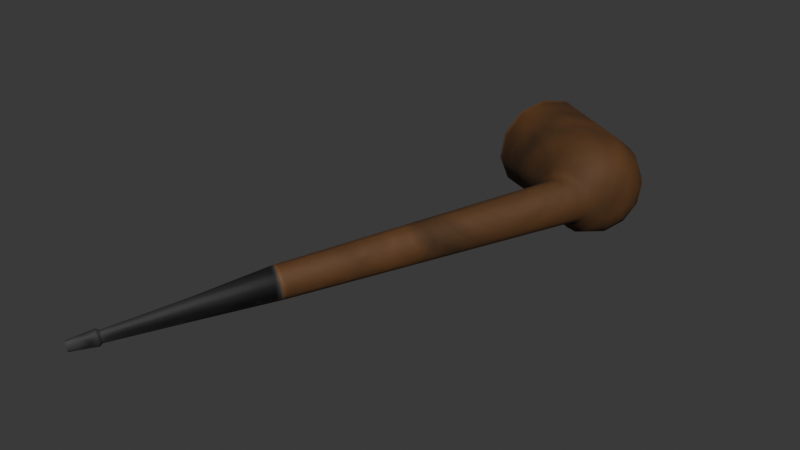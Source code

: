 # Source: pipe.blend  (saved by Blender 5.2.45; exported with 4.5.12 LTS)
import bpy
from mathutils import Matrix  # noqa: F401  (used for matrix-valued properties, if any)

bpy.ops.wm.read_factory_settings(use_empty=True)
scene = bpy.context.scene
scene.name = 'Scene'

# ---- images (referenced by path relative to the original .blend; pixels are not part of the script)
import os
ASSET_DIR = os.environ.get("B2B_ASSET_DIR", "")  # directory of the original .blend (textures are referenced by path, not embedded)
HERE = os.path.dirname(os.path.abspath(__file__))  # packed textures are extracted next to this script under _unpacked/

def load_image(name, relpath, width, height, colorspace="sRGB"):
    """Load a texture the original file referenced (path relative to the .blend, or extracted next to this script)."""
    p = next((c for c in (os.path.join(HERE, relpath), os.path.join(ASSET_DIR, relpath)) if relpath and os.path.exists(c)), "")
    if p:
        img = bpy.data.images.load(p, check_existing=True)
        img.name = name
    else:  # same state as the original file: an image datablock whose file is absent (Cycles renders it pink)
        img = bpy.data.images.new(name, width, height)
        img.source = "FILE"
        img.filepath = "//" + (relpath or name)
    img.colorspace_settings.name = colorspace
    return img
img_roomfiller_2_metallic_png = load_image('RoomFiller_2_METALLIC.png', '_unpacked/RoomFiller_2_METALLIC.fba8cbb6.png', 1024, 1024, 'Non-Color')
img_roomfiller_2_normal_png = load_image('RoomFiller_2_NORMAL.png', '_unpacked/RoomFiller_2_NORMAL.e94d2cdc.png', 1024, 1024, 'Non-Color')
img_roomfiller_2_roughness_png = load_image('RoomFiller_2_ROUGHNESS.png', '_unpacked/RoomFiller_2_ROUGHNESS.551786b7.png', 1024, 1024, 'Non-Color')
img_roomfiller_2_emit_png = load_image('RoomFiller_2_EMIT.png', '_unpacked/RoomFiller_2_EMIT.9bc2f677.png', 1024, 1024, 'sRGB')
img_roomfiller_2_base_color_png = load_image('RoomFiller_2_Base Color.png', '_unpacked/RoomFiller_2_Base_Color.3c187754.png', 1024, 1024, 'sRGB')

# ---- materials (node trees are filled in below, after node groups)
mat_roomfiller2material = bpy.data.materials.new('RoomFiller2Material')
mat_roomfiller2material.use_backface_culling_lightprobe_volume = False
mat_roomfiller2material.use_transparent_shadow = False

# ---- material node trees
mat_roomfiller2material.use_nodes = True; mat_roomfiller2material.node_tree.nodes.clear()
_N = mat_roomfiller2material.node_tree.nodes; _L = mat_roomfiller2material.node_tree.links
n0 = _N.new('NodeFrame'); n0.name = 'Frame'; n0.location = (-1270, 330)
n0.label = 'Mapping'
n0.width = 400
n1 = _N.new('NodeFrame'); n1.name = 'Frame.001'; n1.location = (-628, 530)
n1.label = 'Textures'
n1.width = 568
n2 = _N.new('ShaderNodeOutputMaterial'); n2.name = 'Material Output'; n2.location = (300, 300)
n3 = _N.new('ShaderNodeTexImage'); n3.name = 'Image Texture.001'; n3.location = (88, -310)
n3.label = 'Metallic'
n3.image = img_roomfiller_2_metallic_png
n4 = _N.new('ShaderNodeMapping'); n4.name = 'Mapping'; n4.location = (230, -30)
n5 = _N.new('NodeReroute'); n5.name = 'Reroute'; n5.location = (38, -586)
n5.width = 16
n5.socket_idname = 'NodeSocketVector'
n6 = _N.new('ShaderNodeTexCoord'); n6.name = 'Texture Coordinate'; n6.location = (30, -30)
n7 = _N.new('ShaderNodeTexImage'); n7.name = 'Image Texture.003'; n7.location = (88, -1170)
n7.label = 'Normal'
n7.image = img_roomfiller_2_normal_png
n8 = _N.new('ShaderNodeNormalMap'); n8.name = 'Normal Map'; n8.location = (388, -1170)
n9 = _N.new('ShaderNodeBsdfPrincipled'); n9.name = 'Principled BSDF'; n9.location = (10, 300)
n9.distribution = 'GGX'
n9.subsurface_method = 'RANDOM_WALK_SKIN'
n9.inputs[3].default_value = 1.465
n9.inputs[28].default_value = 1.0
n10 = _N.new('ShaderNodeTexImage'); n10.name = 'Image Texture.002'; n10.location = (88, -590)
n10.label = 'Roughness'
n10.image = img_roomfiller_2_roughness_png
n11 = _N.new('ShaderNodeTexImage'); n11.name = 'Image Texture.004'; n11.location = (88, -850)
n11.label = 'Roughness'
n11.image = img_roomfiller_2_emit_png
n12 = _N.new('ShaderNodeTexImage'); n12.name = 'Image Texture'; n12.location = (88, -30)
n12.label = 'Base Color'
n12.image = img_roomfiller_2_base_color_png
n3.parent = n1
n4.parent = n0
n5.parent = n1
n6.parent = n0
n7.parent = n1
n8.parent = n1
n10.parent = n1
n11.parent = n1
n12.parent = n1
_L.new(n9.outputs[0], n2.inputs[0])
_L.new(n12.outputs[0], n9.inputs[0])
_L.new(n3.outputs[0], n9.inputs[1])
_L.new(n10.outputs[0], n9.inputs[2])
_L.new(n7.outputs[0], n8.inputs[1])
_L.new(n8.outputs[0], n9.inputs[5])
_L.new(n5.outputs[0], n12.inputs[0])
_L.new(n5.outputs[0], n3.inputs[0])
_L.new(n5.outputs[0], n10.inputs[0])
_L.new(n5.outputs[0], n7.inputs[0])
_L.new(n4.outputs[0], n5.inputs[0])
_L.new(n6.outputs[2], n4.inputs[0])
_L.new(n11.outputs[0], n9.inputs[27])
n2.is_active_output = True

# ---- world
world_pipe_world = bpy.data.worlds.new('pipe World'); scene.world = world_pipe_world
world_pipe_world.use_nodes = True; world_pipe_world.node_tree.nodes.clear()
_N = world_pipe_world.node_tree.nodes; _L = world_pipe_world.node_tree.links
n0 = _N.new('ShaderNodeBackground'); n0.name = 'Background'; n0.location = (-200, 100)
n0.inputs[0].default_value = (0.05, 0.05, 0.05, 1.0)
n1 = _N.new('ShaderNodeOutputWorld'); n1.name = 'World Output'; n1.location = (200, 100)
_L.new(n0.outputs[0], n1.inputs[0])
n1.is_active_output = True

# ---- meshes
me_cylinder_001 = bpy.data.meshes.new('Cylinder.001')
me_cylinder_001.from_pydata([(-0.1904, 0.002543, 0.08282), (-0.1767, -0.005343, 0.07674), (-0.1676, -0.01065, 0.06358), (-0.1653, -0.01196, 0.04688), (-0.1706, -0.008919, 0.0311), (-0.1819, -0.002342, 0.02048), (-0.1964, 0.006009, 0.01786), (-0.2101, 0.0139, 0.02395), (-0.2193, 0.0192, 0.03711), (-0.2215, 0.02051, 0.05381), (-0.2163, 0.01747, 0.06958), (-0.2049, 0.01089, 0.0802), (-0.1339, 0.104, 0.06646), (-0.1498, 0.07067, 0.09292), (-0.1353, 0.0994, 0.07658), (-0.1382, 0.0924, 0.08517), (-0.1434, 0.08232, 0.09091), (-0.1271, 0.1001, 0.06344), (-0.1319, 0.06033, 0.08494), (-0.1242, 0.09303, 0.07167), (-0.1236, 0.08395, 0.07865), (-0.1263, 0.07247, 0.08331), (0.08814, -0.04514, 0.009451), (0.09126, -0.03939, 0.007839), (0.09452, -0.03424, 0.01016), (-0.1297, 0.1016, 0.03553), (-0.1387, 0.06426, 0.0112), (-0.1284, 0.09545, 0.02622), (-0.1292, 0.08717, 0.01832), (-0.1328, 0.07622, 0.01305), (-0.1368, 0.1057, 0.03423), (-0.1577, 0.07521, 0.007765), (-0.1401, 0.1022, 0.0241), (-0.1447, 0.09612, 0.01552), (-0.1509, 0.08664, 0.00978), (-0.1436, 0.1096, 0.03725), (-0.1756, 0.08555, 0.01574), (-0.1512, 0.1086, 0.02902), (-0.1593, 0.1046, 0.02204), (-0.1679, 0.09649, 0.01738), (-0.1482, 0.1123, 0.04378), (-0.1877, 0.09251, 0.03299), (-0.1586, 0.1129, 0.03965), (-0.1692, 0.1103, 0.03615), (-0.1794, 0.1031, 0.03381), (-0.1493, 0.1129, 0.05206), (-0.1907, 0.09423, 0.05489), (-0.1604, 0.1139, 0.05314), (-0.1716, 0.1117, 0.05406), (-0.1822, 0.1048, 0.05467), (-0.1467, 0.1114, 0.05989), (-0.1837, 0.09024, 0.07557), (-0.1562, 0.1115, 0.06589), (-0.166, 0.1084, 0.07098), (-0.1757, 0.101, 0.07437), (-0.141, 0.1082, 0.06516), (-0.1688, 0.08162, 0.08949), (-0.147, 0.1061, 0.07447), (-0.1538, 0.1014, 0.08236), (-0.1614, 0.09275, 0.08764), (0.08621, -0.04959, 0.01462), (0.09675, -0.03137, 0.01488), (0.08578, -0.05186, 0.02175), (0.09799, -0.03058, 0.02117), (0.09036, -0.04651, 0.03383), (0.09369, -0.04105, 0.03533), (0.09655, -0.03555, 0.03278), (0.08741, -0.05059, 0.02905), (0.09804, -0.03185, 0.0275), (-0.1138, 0.08997, 0.05583), (-0.1205, 0.09447, 0.05812), (-0.1172, 0.09216, 0.05672), (-0.1193, 0.05276, 0.05841), (-0.1115, 0.05504, 0.05588), (-0.1157, 0.05477, 0.05693), (-0.1119, 0.08274, 0.0625), (-0.1186, 0.08623, 0.06594), (-0.1154, 0.08459, 0.06379), (-0.111, 0.07252, 0.06535), (-0.1178, 0.07398, 0.06952), (-0.1146, 0.07363, 0.06693), (-0.111, 0.06254, 0.06276), (-0.1182, 0.06188, 0.06657), (-0.1149, 0.06287, 0.06425), (-0.1151, 0.09244, 0.04744), (-0.1219, 0.09718, 0.04831), (-0.1186, 0.09469, 0.04788), (-0.1204, 0.04961, 0.04639), (-0.1123, 0.05251, 0.04583), (-0.1167, 0.05202, 0.04619), (-0.1226, 0.0951, 0.03823), (-0.1158, 0.09076, 0.0388), (-0.1192, 0.09286, 0.03879), (-0.1209, 0.05417, 0.0351), (-0.1129, 0.05624, 0.03634), (-0.1171, 0.05606, 0.03607), (-0.1221, 0.08822, 0.03023), (-0.1151, 0.08477, 0.03197), (-0.1187, 0.08657, 0.03159), (-0.1213, 0.07637, 0.02561), (-0.1141, 0.07468, 0.02816), (-0.1178, 0.07587, 0.02748), (-0.1211, 0.06366, 0.02731), (-0.1134, 0.06409, 0.02974), (-0.1175, 0.06452, 0.02907), (0.207, -0.101, 0.002694), (0.2078, -0.09945, 0.002065), (0.2087, -0.09813, 0.002975), (0.2066, -0.1022, 0.004716), (0.2093, -0.09741, 0.004823), (0.2066, -0.1028, 0.007503), (0.2097, -0.09725, 0.007286), (0.2079, -0.1015, 0.01223), (0.2088, -0.1001, 0.01282), (0.2095, -0.09862, 0.01183), (0.2071, -0.1025, 0.01036), (0.2098, -0.09762, 0.009761), (0.1476, -0.07374, 0.00967), (0.1476, -0.07491, 0.01463), (0.1515, -0.06635, 0.006568), (0.1499, -0.06879, 0.004952), (0.15, -0.07249, 0.02303), (0.1516, -0.0699, 0.02407), (0.1535, -0.0654, 0.01863), (0.1534, -0.06472, 0.01423), (0.1527, -0.06503, 0.009851), (0.1485, -0.07439, 0.0197), (0.1529, -0.06724, 0.0223), (0.1484, -0.07155, 0.006073), (0.2288, -0.1116, 0.001238), (0.2169, -0.1067, 0.0063), (0.2184, -0.1041, 0.006154), (0.2283, -0.1132, 0.004899), (0.2298, -0.1106, 0.004753), (0.2294, -0.112, 0.00849), (0.2174, -0.1051, 0.002639), (0.2082, -0.103, 0.00104), (0.2076, -0.1047, 0.003807), (0.2096, -0.1003, 2.077e-06), (0.2094, -0.1036, 0.01346), (0.211, -0.1011, 0.01441), (0.2122, -0.0986, 0.01283), (0.2127, -0.09721, 0.01004), (0.2126, -0.09674, 0.007028), (0.2121, -0.09695, 0.004041), (0.2075, -0.1055, 0.007244), (0.2112, -0.098, 0.001479), (0.2082, -0.1051, 0.01082), (-0.1716, -0.008334, 0.08494), (-0.1895, 0.002004, 0.09292), (-0.1595, -0.01529, 0.0677), (-0.1565, -0.01701, 0.0458), (-0.1634, -0.01302, 0.02512), (-0.1784, -0.004399, 0.0112), (-0.1973, 0.006548, 0.007765), (-0.2153, 0.01689, 0.01574), (-0.2273, 0.02385, 0.03299), (-0.2303, 0.02556, 0.05489), (-0.2234, 0.02157, 0.07557), (-0.2084, 0.01295, 0.08949), (-0.1507, 0.03984, 0.07674), (-0.1643, 0.04772, 0.08282), (-0.1415, 0.03453, 0.06358), (-0.1392, 0.03322, 0.04688), (-0.1445, 0.03626, 0.0311), (-0.1559, 0.04284, 0.02048), (-0.1703, 0.05119, 0.01786), (-0.184, 0.05907, 0.02395), (-0.1932, 0.06438, 0.03711), (-0.1955, 0.06569, 0.05381), (-0.1902, 0.06265, 0.06958), (-0.1788, 0.05607, 0.0802), (0.2279, -0.1139, 0.004893), (0.2283, -0.1138, 0.007311), (0.2296, -0.112, 0.009734), (0.2301, -0.1108, 0.008665), (0.2278, -0.1135, 0.002571), (0.2299, -0.11, 0.002729), (0.2294, -0.1104, 0.0009979), (0.2287, -0.1115, 0.0), (0.2281, -0.1127, 0.0007012), (0.2302, -0.1099, 0.004747), (0.2303, -0.1102, 0.006783), (0.2289, -0.1131, 0.009089), (0.2181, -0.1055, 0.009891)], [], [(56, 159, 149, 13), (88, 94, 60, 62), (81, 73, 67, 64), (26, 153, 154, 31), (31, 154, 155, 36), (36, 155, 156, 41), (41, 156, 157, 46), (46, 157, 158, 51), (51, 158, 159, 56), (3, 2, 162, 163), (84, 69, 68, 63), (13, 149, 148, 18), (13, 18, 21, 16), (16, 21, 20, 15), (15, 20, 19, 14), (14, 19, 17, 12), (100, 97, 24, 23), (90, 25, 30, 35, 40, 45, 85), (73, 88, 62, 67), (85, 45, 50, 55, 12, 17, 70), (19, 76, 70, 17), (18, 72, 82, 21), (21, 82, 79, 20), (75, 78, 65, 66), (72, 150, 151, 87), (78, 81, 64, 65), (99, 28, 27, 96), (20, 79, 76, 19), (93, 152, 153, 26), (91, 84, 63, 61), (93, 26, 29, 102), (26, 31, 34, 29), (29, 34, 33, 28), (28, 33, 32, 27), (27, 32, 30, 25), (31, 36, 39, 34), (34, 39, 38, 33), (33, 38, 37, 32), (32, 37, 35, 30), (36, 41, 44, 39), (39, 44, 43, 38), (38, 43, 42, 37), (37, 42, 40, 35), (41, 46, 49, 44), (44, 49, 48, 43), (43, 48, 47, 42), (42, 47, 45, 40), (46, 51, 54, 49), (49, 54, 53, 48), (48, 53, 52, 47), (47, 52, 50, 45), (51, 56, 59, 54), (54, 59, 58, 53), (53, 58, 57, 52), (52, 57, 55, 50), (56, 13, 16, 59), (59, 16, 15, 58), (58, 15, 14, 57), (57, 14, 12, 55), (94, 103, 22, 60), (103, 100, 23, 22), (102, 29, 28, 99), (87, 151, 152, 93), (18, 148, 150, 72), (96, 27, 25, 90), (73, 81, 83, 74), (74, 83, 82, 72), (81, 78, 80, 83), (83, 80, 79, 82), (78, 75, 77, 80), (80, 77, 76, 79), (75, 69, 71, 77), (77, 71, 70, 76), (72, 87, 89, 74), (74, 89, 88, 73), (85, 70, 71, 86), (86, 71, 69, 84), (87, 93, 95, 89), (89, 95, 94, 88), (93, 102, 104, 95), (95, 104, 103, 94), (102, 99, 101, 104), (104, 101, 100, 103), (99, 96, 98, 101), (101, 98, 97, 100), (96, 90, 92, 98), (98, 92, 91, 97), (90, 85, 86, 92), (92, 86, 84, 91), (97, 91, 61, 24), (69, 75, 66, 68), (118, 117, 108, 110), (120, 119, 107, 106), (122, 121, 112, 113), (124, 123, 116, 111), (119, 125, 109, 107), (126, 118, 110, 115), (125, 124, 111, 109), (123, 127, 114, 116), (128, 120, 106, 105), (127, 122, 113, 114), (121, 126, 115, 112), (117, 128, 105, 108), (60, 22, 128, 117), (64, 67, 126, 121), (66, 65, 122, 127), (22, 23, 120, 128), (68, 66, 127, 123), (61, 63, 124, 125), (67, 62, 118, 126), (24, 61, 125, 119), (63, 68, 123, 124), (65, 64, 121, 122), (23, 24, 119, 120), (62, 60, 117, 118), (137, 136, 180, 176), (136, 138, 179, 180), (140, 139, 183, 174), (141, 140, 174, 175), (143, 142, 182, 181), (144, 143, 181, 177), (145, 137, 176, 172), (142, 141, 175, 182), (138, 146, 178, 179), (146, 144, 177, 178), (139, 147, 173, 183), (147, 145, 172, 173), (115, 110, 145, 147), (112, 115, 147, 139), (107, 109, 144, 146), (106, 107, 146, 138), (116, 114, 141, 142), (110, 108, 137, 145), (109, 111, 143, 144), (111, 116, 142, 143), (114, 113, 140, 141), (113, 112, 139, 140), (105, 106, 138, 136), (108, 105, 136, 137), (0, 1, 148, 149), (1, 2, 150, 148), (2, 3, 151, 150), (3, 4, 152, 151), (4, 5, 153, 152), (5, 6, 154, 153), (6, 7, 155, 154), (7, 8, 156, 155), (8, 9, 157, 156), (9, 10, 158, 157), (10, 11, 159, 158), (11, 0, 149, 159), (160, 161, 171, 170, 169, 168, 167, 166, 165, 164, 163, 162), (10, 9, 169, 170), (7, 6, 166, 167), (4, 3, 163, 164), (11, 10, 170, 171), (1, 0, 161, 160), (8, 7, 167, 168), (5, 4, 164, 165), (0, 11, 171, 161), (2, 1, 160, 162), (9, 8, 168, 169), (6, 5, 165, 166), (132, 173, 172), (134, 175, 174), (132, 172, 176), (133, 129, 178, 177), (129, 180, 179), (133, 177, 181), (129, 179, 178), (129, 132, 176, 180), (133, 181, 182), (134, 133, 182, 175), (132, 134, 183, 173), (134, 174, 183), (134, 132, 130, 184), (132, 129, 135, 130), (133, 134, 184, 131), (129, 133, 131, 135)])
me_cylinder_001.polygons.foreach_set('use_smooth', [True] * 179)
_k = set([(0, 1), (0, 11), (1, 2), (2, 3), (3, 4), (4, 5), (5, 6), (6, 7), (7, 8), (8, 9), (9, 10), (10, 11), (129, 132), (129, 133), (129, 135), (132, 134), (133, 134), (134, 184), (148, 149), (148, 150), (149, 159), (150, 151), (151, 152), (152, 153), (153, 154), (154, 155), (155, 156), (156, 157), (157, 158), (158, 159), (160, 161), (160, 162), (161, 171), (162, 163), (163, 164), (164, 165), (165, 166), (166, 167), (167, 168), (168, 169), (169, 170), (170, 171), (172, 173), (172, 176), (173, 183), (174, 175), (174, 183), (175, 182), (176, 180), (177, 178), (177, 181), (178, 179), (179, 180), (181, 182)])
me_cylinder_001.attributes.new('sharp_edge', 'BOOLEAN', 'EDGE').data.foreach_set('value', [ (min(e.vertices), max(e.vertices)) in _k for e in me_cylinder_001.edges])
_uv = me_cylinder_001.uv_layers.new(name='UVMap')
_uv.uv.foreach_set('vector', [0.07006, 0.9665, 0.03217, 0.9665, 0.03217, 0.959, 0.07467, 0.959, 0.1028, 0.9275, 0.1028, 0.918, 0.2877, 0.918, 0.2877, 0.9275, 0.1028, 0.9465, 0.1028, 0.9372, 0.2877, 0.9372, 0.2877, 0.9465, 0.08169, 0.9021, 0.03217, 0.9021, 0.03217, 0.8939, 0.07467, 0.8939, 0.07467, 0.8939, 0.03217, 0.8939, 0.03217, 0.8866, 0.07006, 0.8866, 0.07006, 0.8866, 0.03217, 0.8866, 0.03217, 0.8793, 0.06681, 0.8793, 0.06681, 0.8793, 0.03217, 0.8793, 0.03217, 0.8714, 0.06431, 0.8714, 0.06431, 0.9836, 0.03217, 0.9836, 0.03217, 0.9739, 0.06681, 0.9739, 0.06681, 0.9739, 0.03217, 0.9739, 0.03217, 0.9665, 0.07006, 0.9665, 0.1773, 0.6668, 0.1668, 0.6668, 0.1668, 0.6344, 0.1773, 0.6344, 0.1028, 0.9758, 0.1028, 0.9702, 0.2877, 0.9702, 0.2877, 0.9758, 0.07467, 0.959, 0.03217, 0.959, 0.03217, 0.9509, 0.08169, 0.9509, 0.07467, 0.959, 0.08169, 0.9509, 0.08624, 0.9562, 0.07896, 0.9624, 0.07896, 0.9624, 0.08624, 0.9562, 0.08923, 0.9617, 0.08246, 0.9659, 0.08246, 0.9659, 0.08923, 0.9617, 0.09078, 0.967, 0.08523, 0.9694, 0.08523, 0.9694, 0.09078, 0.967, 0.09122, 0.9724, 0.08765, 0.9733, 0.1028, 0.9002, 0.1028, 0.893, 0.2877, 0.893, 0.2877, 0.9002, 0.09651, 0.9823, 0.0951, 0.985, 0.09282, 0.9871, 0.08949, 0.9873, 0.08609, 0.9857, 0.08395, 0.9836, 0.09651, 0.9773, 0.1028, 0.9372, 0.1028, 0.9275, 0.2877, 0.9275, 0.2877, 0.9372, 0.09651, 0.9773, 0.08395, 0.9836, 0.08384, 0.9788, 0.08512, 0.9756, 0.08765, 0.9733, 0.09122, 0.9724, 0.09651, 0.9717, 0.09078, 0.967, 0.09651, 0.9647, 0.09651, 0.9717, 0.09122, 0.9724, 0.08169, 0.9509, 0.09651, 0.9372, 0.09651, 0.9462, 0.08624, 0.9562, 0.08624, 0.9562, 0.09651, 0.9462, 0.09651, 0.9558, 0.08923, 0.9617, 0.1028, 0.9633, 0.1028, 0.9552, 0.2877, 0.9552, 0.2877, 0.9633, 0.09651, 0.9372, 0.03217, 0.9372, 0.03217, 0.924, 0.09651, 0.9273, 0.1028, 0.9552, 0.1028, 0.9465, 0.2877, 0.9465, 0.2877, 0.9552, 0.09651, 0.8994, 0.08923, 0.8936, 0.09078, 0.8892, 0.09651, 0.8917, 0.08923, 0.9617, 0.09651, 0.9558, 0.09651, 0.9647, 0.09078, 0.967, 0.09651, 0.9184, 0.03217, 0.9184, 0.03217, 0.9021, 0.08169, 0.9021, 0.1028, 0.9823, 0.1028, 0.9758, 0.2877, 0.9758, 0.2877, 0.9823, 0.09651, 0.9184, 0.08169, 0.9021, 0.08624, 0.898, 0.09651, 0.9088, 0.08169, 0.9021, 0.07467, 0.8939, 0.07896, 0.8914, 0.08624, 0.898, 0.08624, 0.898, 0.07896, 0.8914, 0.08246, 0.8888, 0.08923, 0.8936, 0.08923, 0.8936, 0.08246, 0.8888, 0.08523, 0.8862, 0.09078, 0.8892, 0.09078, 0.8892, 0.08523, 0.8862, 0.08765, 0.8833, 0.09122, 0.8849, 0.07467, 0.8939, 0.07006, 0.8866, 0.07432, 0.8851, 0.07896, 0.8914, 0.07896, 0.8914, 0.07432, 0.8851, 0.07814, 0.8836, 0.08246, 0.8888, 0.08246, 0.8888, 0.07814, 0.8836, 0.08158, 0.8822, 0.08523, 0.8862, 0.08523, 0.8862, 0.08158, 0.8822, 0.08512, 0.8807, 0.08765, 0.8833, 0.07006, 0.8866, 0.06681, 0.8793, 0.07128, 0.8786, 0.07432, 0.8851, 0.07432, 0.8851, 0.07128, 0.8786, 0.0755, 0.8781, 0.07814, 0.8836, 0.07814, 0.8836, 0.0755, 0.8781, 0.07953, 0.8779, 0.08158, 0.8822, 0.08158, 0.8822, 0.07953, 0.8779, 0.08384, 0.8778, 0.08512, 0.8807, 0.06681, 0.8793, 0.06431, 0.8714, 0.06932, 0.8714, 0.07128, 0.8786, 0.07128, 0.8786, 0.06932, 0.8714, 0.07436, 0.8714, 0.0755, 0.8781, 0.0755, 0.8781, 0.07436, 0.8714, 0.07914, 0.8714, 0.07953, 0.8779, 0.07953, 0.8779, 0.07914, 0.8714, 0.08395, 0.8714, 0.08384, 0.8778, 0.06431, 0.9836, 0.06681, 0.9739, 0.07128, 0.9755, 0.06932, 0.9836, 0.06932, 0.9836, 0.07128, 0.9755, 0.0755, 0.9768, 0.07436, 0.9836, 0.07436, 0.9836, 0.0755, 0.9768, 0.07953, 0.9779, 0.07914, 0.9836, 0.07914, 0.9836, 0.07953, 0.9779, 0.08384, 0.9788, 0.08395, 0.9836, 0.06681, 0.9739, 0.07006, 0.9665, 0.07432, 0.9688, 0.07128, 0.9755, 0.07128, 0.9755, 0.07432, 0.9688, 0.07814, 0.971, 0.0755, 0.9768, 0.0755, 0.9768, 0.07814, 0.971, 0.08158, 0.9732, 0.07953, 0.9779, 0.07953, 0.9779, 0.08158, 0.9732, 0.08512, 0.9756, 0.08384, 0.9788, 0.07006, 0.9665, 0.07467, 0.959, 0.07896, 0.9624, 0.07432, 0.9688, 0.07432, 0.9688, 0.07896, 0.9624, 0.08246, 0.9659, 0.07814, 0.971, 0.07814, 0.971, 0.08246, 0.9659, 0.08523, 0.9694, 0.08158, 0.9732, 0.08158, 0.9732, 0.08523, 0.9694, 0.08765, 0.9733, 0.08512, 0.9756, 0.1028, 0.918, 0.1028, 0.9088, 0.2877, 0.9088, 0.2877, 0.918, 0.1028, 0.9088, 0.1028, 0.9002, 0.2877, 0.9002, 0.2877, 0.9088, 0.09651, 0.9088, 0.08624, 0.898, 0.08923, 0.8936, 0.09651, 0.8994, 0.09651, 0.9273, 0.03217, 0.924, 0.03217, 0.9184, 0.09651, 0.9184, 0.08169, 0.9509, 0.03217, 0.9509, 0.03217, 0.9372, 0.09651, 0.9372, 0.09651, 0.8917, 0.09078, 0.8892, 0.09122, 0.8849, 0.09651, 0.8849, 0.1028, 0.9372, 0.1028, 0.9465, 0.09903, 0.9466, 0.09903, 0.9372, 0.09903, 0.9372, 0.09903, 0.9466, 0.09651, 0.9462, 0.09651, 0.9372, 0.1028, 0.9465, 0.1028, 0.9552, 0.09903, 0.9558, 0.09903, 0.9466, 0.09903, 0.9466, 0.09903, 0.9558, 0.09651, 0.9558, 0.09651, 0.9462, 0.1028, 0.9552, 0.1028, 0.9633, 0.09903, 0.9642, 0.09903, 0.9558, 0.09903, 0.9558, 0.09903, 0.9642, 0.09651, 0.9647, 0.09651, 0.9558, 0.1028, 0.9633, 0.1028, 0.9702, 0.09903, 0.9711, 0.09903, 0.9642, 0.09903, 0.9642, 0.09903, 0.9711, 0.09651, 0.9717, 0.09651, 0.9647, 0.09651, 0.9372, 0.09651, 0.9273, 0.09903, 0.9274, 0.09903, 0.9372, 0.09903, 0.9372, 0.09903, 0.9274, 0.1028, 0.9275, 0.1028, 0.9372, 0.09651, 0.9773, 0.09651, 0.9717, 0.09903, 0.9711, 0.09903, 0.9766, 0.09903, 0.9766, 0.09903, 0.9711, 0.1028, 0.9702, 0.1028, 0.9758, 0.09651, 0.9273, 0.09651, 0.9184, 0.09903, 0.918, 0.09903, 0.9274, 0.09903, 0.9274, 0.09903, 0.918, 0.1028, 0.918, 0.1028, 0.9275, 0.09651, 0.9184, 0.09651, 0.9088, 0.09903, 0.9086, 0.09903, 0.918, 0.09903, 0.918, 0.09903, 0.9086, 0.1028, 0.9088, 0.1028, 0.918, 0.09651, 0.9088, 0.09651, 0.8994, 0.09903, 0.8996, 0.09903, 0.9086, 0.09903, 0.9086, 0.09903, 0.8996, 0.1028, 0.9002, 0.1028, 0.9088, 0.09651, 0.8994, 0.09651, 0.8917, 0.09903, 0.8922, 0.09903, 0.8996, 0.09903, 0.8996, 0.09903, 0.8922, 0.1028, 0.893, 0.1028, 0.9002, 0.09651, 0.8917, 0.09651, 0.8849, 0.09903, 0.8849, 0.09903, 0.8922, 0.09903, 0.8922, 0.09903, 0.8849, 0.1028, 0.8849, 0.1028, 0.893, 0.09651, 0.9823, 0.09651, 0.9773, 0.09903, 0.9766, 0.09903, 0.9823, 0.09903, 0.9823, 0.09903, 0.9766, 0.1028, 0.9758, 0.1028, 0.9823, 0.1028, 0.893, 0.1028, 0.8849, 0.2877, 0.8849, 0.2877, 0.893, 0.1028, 0.9702, 0.1028, 0.9633, 0.2877, 0.9633, 0.2877, 0.9702, 0.3388, 0.9275, 0.3388, 0.918, 0.3937, 0.918, 0.3937, 0.9275, 0.3388, 0.9002, 0.3388, 0.893, 0.3937, 0.893, 0.3937, 0.9002, 0.3388, 0.9552, 0.3388, 0.9465, 0.3937, 0.9465, 0.3937, 0.9552, 0.3388, 0.9758, 0.3388, 0.9702, 0.3937, 0.9702, 0.3937, 0.9758, 0.3388, 0.893, 0.3388, 0.8849, 0.3937, 0.8849, 0.3937, 0.893, 0.3388, 0.9372, 0.3388, 0.9275, 0.3937, 0.9275, 0.3937, 0.9372, 0.3388, 0.9823, 0.3388, 0.9758, 0.3937, 0.9758, 0.3937, 0.9823, 0.3388, 0.9702, 0.3388, 0.9633, 0.3937, 0.9633, 0.3937, 0.9702, 0.3388, 0.9088, 0.3388, 0.9002, 0.3937, 0.9002, 0.3937, 0.9088, 0.3388, 0.9633, 0.3388, 0.9552, 0.3937, 0.9552, 0.3937, 0.9633, 0.3388, 0.9465, 0.3388, 0.9372, 0.3937, 0.9372, 0.3937, 0.9465, 0.3388, 0.918, 0.3388, 0.9088, 0.3937, 0.9088, 0.3937, 0.918, 0.2877, 0.918, 0.2877, 0.9088, 0.3388, 0.9088, 0.3388, 0.918, 0.2877, 0.9465, 0.2877, 0.9372, 0.3388, 0.9372, 0.3388, 0.9465, 0.2877, 0.9633, 0.2877, 0.9552, 0.3388, 0.9552, 0.3388, 0.9633, 0.2877, 0.9088, 0.2877, 0.9002, 0.3388, 0.9002, 0.3388, 0.9088, 0.2877, 0.9702, 0.2877, 0.9633, 0.3388, 0.9633, 0.3388, 0.9702, 0.2877, 0.9823, 0.2877, 0.9758, 0.3388, 0.9758, 0.3388, 0.9823, 0.2877, 0.9372, 0.2877, 0.9275, 0.3388, 0.9275, 0.3388, 0.9372, 0.2877, 0.893, 0.2877, 0.8849, 0.3388, 0.8849, 0.3388, 0.893, 0.2877, 0.9758, 0.2877, 0.9702, 0.3388, 0.9702, 0.3388, 0.9758, 0.2877, 0.9552, 0.2877, 0.9465, 0.3388, 0.9465, 0.3388, 0.9552, 0.2877, 0.9002, 0.2877, 0.893, 0.3388, 0.893, 0.3388, 0.9002, 0.2877, 0.9275, 0.2877, 0.918, 0.3388, 0.918, 0.3388, 0.9275, 0.3957, 0.918, 0.3957, 0.9088, 0.409, 0.9088, 0.409, 0.918, 0.3957, 0.9088, 0.3957, 0.9002, 0.409, 0.9002, 0.409, 0.9088, 0.3957, 0.9552, 0.3957, 0.9465, 0.409, 0.9465, 0.409, 0.9552, 0.3957, 0.9633, 0.3957, 0.9552, 0.409, 0.9552, 0.409, 0.9633, 0.3957, 0.9758, 0.3957, 0.9702, 0.409, 0.9702, 0.409, 0.9758, 0.3957, 0.9823, 0.3957, 0.9758, 0.409, 0.9758, 0.409, 0.9823, 0.3957, 0.9275, 0.3957, 0.918, 0.409, 0.918, 0.409, 0.9275, 0.3957, 0.9702, 0.3957, 0.9633, 0.409, 0.9633, 0.409, 0.9702, 0.3957, 0.9002, 0.3957, 0.893, 0.4097, 0.8922, 0.409, 0.9002, 0.3957, 0.893, 0.3957, 0.8849, 0.409, 0.8849, 0.4097, 0.8922, 0.3957, 0.9465, 0.3957, 0.9372, 0.409, 0.9372, 0.409, 0.9465, 0.3957, 0.9372, 0.3957, 0.9275, 0.409, 0.9275, 0.409, 0.9372, 0.3937, 0.9372, 0.3937, 0.9275, 0.3957, 0.9275, 0.3957, 0.9372, 0.3937, 0.9465, 0.3937, 0.9372, 0.3957, 0.9372, 0.3957, 0.9465, 0.3937, 0.893, 0.3937, 0.8849, 0.3957, 0.8849, 0.3957, 0.893, 0.3937, 0.9002, 0.3937, 0.893, 0.3957, 0.893, 0.3957, 0.9002, 0.3937, 0.9702, 0.3937, 0.9633, 0.3957, 0.9633, 0.3957, 0.9702, 0.3937, 0.9275, 0.3937, 0.918, 0.3957, 0.918, 0.3957, 0.9275, 0.3937, 0.9823, 0.3937, 0.9758, 0.3957, 0.9758, 0.3957, 0.9823, 0.3937, 0.9758, 0.3937, 0.9702, 0.3957, 0.9702, 0.3957, 0.9758, 0.3937, 0.9633, 0.3937, 0.9552, 0.3957, 0.9552, 0.3957, 0.9633, 0.3937, 0.9552, 0.3937, 0.9465, 0.3957, 0.9465, 0.3957, 0.9552, 0.3937, 0.9088, 0.3937, 0.9002, 0.3957, 0.9002, 0.3957, 0.9088, 0.3937, 0.918, 0.3937, 0.9088, 0.3957, 0.9088, 0.3957, 0.918, 0.0144, 0.8641, 0.009181, 0.8671, 0.006619, 0.8645, 0.01347, 0.8606, 0.009181, 0.8671, 0.006166, 0.8723, 0.002666, 0.8714, 0.006619, 0.8645, 0.006166, 0.8723, 0.006166, 0.8783, 0.002666, 0.8793, 0.002666, 0.8714, 0.006166, 0.8783, 0.009181, 0.8836, 0.006619, 0.8861, 0.002666, 0.8793, 0.009181, 0.8836, 0.0144, 0.8866, 0.01347, 0.8901, 0.006619, 0.8861, 0.0144, 0.8866, 0.02043, 0.8866, 0.02137, 0.8901, 0.01347, 0.8901, 0.02043, 0.8866, 0.02566, 0.8836, 0.02822, 0.8861, 0.02137, 0.8901, 0.02566, 0.8836, 0.02867, 0.8783, 0.03217, 0.8793, 0.02822, 0.8861, 0.02867, 0.8783, 0.02867, 0.8723, 0.03217, 0.8714, 0.03217, 0.8793, 0.02867, 0.8723, 0.02566, 0.8671, 0.02822, 0.8645, 0.03217, 0.8714, 0.02566, 0.8671, 0.02043, 0.8641, 0.02137, 0.8606, 0.02822, 0.8645, 0.02043, 0.8641, 0.0144, 0.8641, 0.01347, 0.8606, 0.02137, 0.8606, 0.2652, 0.6095, 0.2652, 0.62, 0.26, 0.6291, 0.2509, 0.6344, 0.2404, 0.6344, 0.2313, 0.6291, 0.226, 0.62, 0.226, 0.6095, 0.2313, 0.6004, 0.2404, 0.5952, 0.2509, 0.5952, 0.26, 0.6004, 0.2509, 0.6668, 0.2404, 0.6668, 0.2404, 0.6344, 0.2509, 0.6344, 0.2194, 0.6668, 0.2089, 0.6668, 0.2089, 0.6344, 0.2194, 0.6344, 0.1879, 0.6668, 0.1773, 0.6668, 0.1773, 0.6344, 0.1879, 0.6344, 0.1353, 0.6668, 0.1248, 0.6669, 0.1248, 0.6344, 0.1353, 0.6344, 0.1563, 0.6668, 0.1458, 0.6668, 0.1458, 0.6344, 0.1563, 0.6344, 0.2299, 0.6668, 0.2194, 0.6668, 0.2194, 0.6344, 0.2299, 0.6344, 0.1984, 0.6668, 0.1879, 0.6668, 0.1879, 0.6344, 0.1984, 0.6344, 0.1458, 0.6668, 0.1353, 0.6668, 0.1353, 0.6344, 0.1458, 0.6344, 0.1668, 0.6668, 0.1563, 0.6668, 0.1563, 0.6344, 0.1668, 0.6344, 0.2404, 0.6668, 0.2299, 0.6668, 0.2299, 0.6344, 0.2404, 0.6344, 0.2089, 0.6668, 0.1984, 0.6668, 0.1984, 0.6344, 0.2089, 0.6344, 0.0009766, 0.0009766, 0.0009766, 0.0009766, 0.0009766, 0.0009766, 0.0009766, 0.0009766, 0.0009766, 0.0009766, 0.0009766, 0.0009766, 0.0009766, 0.0009766, 0.0009766, 0.0009766, 0.0009766, 0.0009766, 0.0009766, 0.0009766, 0.0009766, 0.0009766, 0.0009766, 0.0009766, 0.0009766, 0.0009766, 0.0009766, 0.0009766, 0.0009766, 0.0009766, 0.0009766, 0.0009766, 0.0009766, 0.0009766, 0.0009766, 0.0009766, 0.0009766, 0.0009766, 0.0009766, 0.0009766, 0.0009766, 0.0009766, 0.0009766, 0.0009766, 0.002746, 0.403, 0.005361, 0.4027, 0.004405, 0.4042, 0.002842, 0.4048, 0.0009766, 0.0009766, 0.0009766, 0.0009766, 0.0009766, 0.0009766, 0.0009766, 0.0009766, 0.0009766, 0.0009766, 0.0009766, 0.0009766, 0.0009766, 0.0009766, 0.0009766, 0.0009766, 0.0009766, 0.0009766, 0.0009766, 0.0009766, 0.0009766, 0.0009766, 0.0009766, 0.0009766, 0.0009766, 0.0009766, 0.0009766, 0.0009766, 0.01001, 0.5723, 0.007554, 0.5723, 0.007554, 0.5636, 0.01001, 0.5636, 0.007554, 0.5723, 0.005056, 0.5723, 0.005056, 0.5636, 0.007554, 0.5636, 0.01249, 0.5723, 0.01001, 0.5723, 0.01001, 0.5636, 0.01249, 0.5636, 0.005056, 0.5723, 0.002704, 0.5723, 0.002896, 0.5636, 0.005056, 0.5636])
me_cylinder_001.materials.append(mat_roomfiller2material)
me_cylinder_001.use_remesh_fix_poles = True
me_cylinder_001.use_remesh_preserve_attributes = False
me_cylinder_001.update()

# ---- objects
ob_smokepipe_1 = bpy.data.objects.new('SmokePipe_1', me_cylinder_001)

# ---- transforms, parenting, visibility, modifiers, constraints
ob_smokepipe_1.location = (0.0, 0.0, 0.0)
ob_smokepipe_1.rotation_euler = (0.0, -0.0, -1.571)
ob_smokepipe_1.scale = (1.249, 1.249, 1.249)

# ---- collection membership
scene.collection.objects.link(ob_smokepipe_1)

# ---- scene / render settings (as saved in the file)
scene.frame_start = 1; scene.frame_end = 250; scene.frame_set(1)
scene.render.engine = 'BLENDER_EEVEE_NEXT'
scene.render.bake_bias = 0.0
scene.render.bake_samples = 0
scene.render.compositor_device = 'GPU'
scene.eevee.use_volume_custom_range = False
scene.eevee.fast_gi_thickness_near = 0.1
scene.eevee.fast_gi_thickness_far = 0.0
scene.eevee.ray_tracing_options.screen_trace_thickness = 0.1
bpy.context.view_layer.update()

# ---- added for rendering (the .blend has no active camera and no usable light): camera, sun
cam_auto = bpy.data.cameras.new('AutoCamera')
cam_auto.lens = 50.0
cam_auto.sensor_width = 36.0
cam_auto.clip_end = 1000.0
ob_auto_camera = bpy.data.objects.new('AutoCamera', cam_auto)
scene.collection.objects.link(ob_auto_camera)
ob_auto_camera.location = (0.603631, -0.724358, 0.540954)
ob_auto_camera.rotation_euler = (1.09748, -7.21219e-08, 0.694738)
scene.camera = ob_auto_camera
light_auto_sun = bpy.data.lights.new('AutoSun', 'SUN')
light_auto_sun.energy = 3.0
light_auto_sun.angle = 0.0523599
ob_auto_sun = bpy.data.objects.new('AutoSun', light_auto_sun)
scene.collection.objects.link(ob_auto_sun)
ob_auto_sun.rotation_euler = (0.872665, 0.174533, 0.523599)
bpy.context.view_layer.update()
